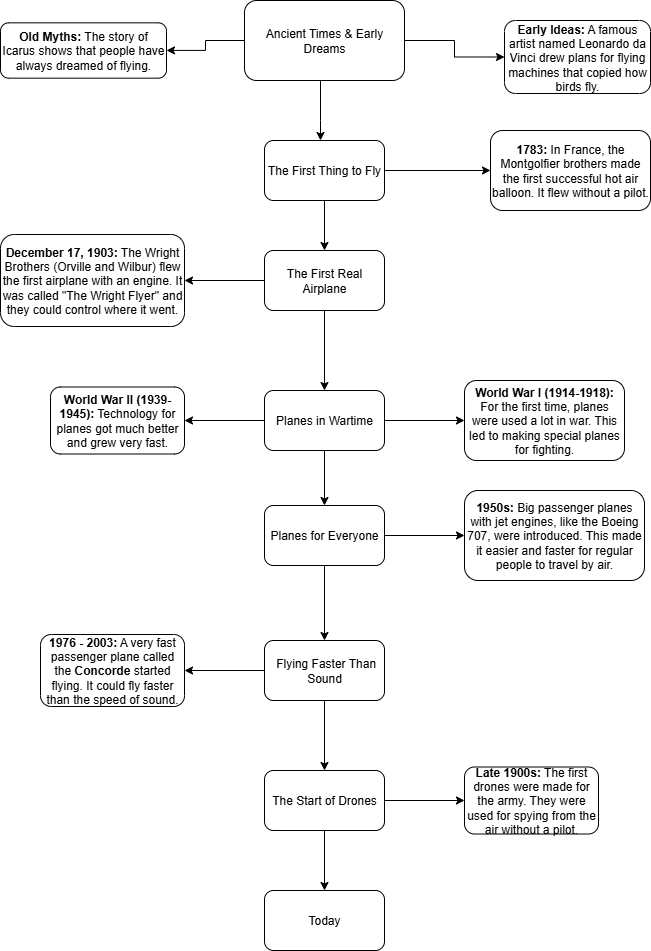

The diagram above was exported from draw.io. Its source (the exported page's mxGraphModel, read from the mxfile embedded in the PNG):
<mxGraphModel dx="1042" dy="562" grid="1" gridSize="10" guides="1" tooltips="1" connect="1" arrows="1" fold="1" page="1" pageScale="1" pageWidth="827" pageHeight="1169" math="0" shadow="0">
  <root>
    <mxCell id="0" />
    <mxCell id="1" parent="0" />
    <mxCell id="VZCIiN7AhEuVv5k8Z_d--3" value="" style="edgeStyle=orthogonalEdgeStyle;rounded=0;orthogonalLoop=1;jettySize=auto;html=1;labelBackgroundColor=none;fontColor=default;" edge="1" parent="1" source="VZCIiN7AhEuVv5k8Z_d--1" target="VZCIiN7AhEuVv5k8Z_d--2">
      <mxGeometry relative="1" as="geometry">
        <Array as="points">
          <mxPoint x="410" y="170" />
          <mxPoint x="410" y="170" />
        </Array>
      </mxGeometry>
    </mxCell>
    <mxCell id="VZCIiN7AhEuVv5k8Z_d--7" value="" style="edgeStyle=orthogonalEdgeStyle;rounded=0;orthogonalLoop=1;jettySize=auto;html=1;labelBackgroundColor=none;fontColor=default;" edge="1" parent="1" source="VZCIiN7AhEuVv5k8Z_d--1" target="VZCIiN7AhEuVv5k8Z_d--6">
      <mxGeometry relative="1" as="geometry" />
    </mxCell>
    <mxCell id="VZCIiN7AhEuVv5k8Z_d--9" value="" style="edgeStyle=orthogonalEdgeStyle;rounded=0;orthogonalLoop=1;jettySize=auto;html=1;labelBackgroundColor=none;fontColor=default;" edge="1" parent="1" source="VZCIiN7AhEuVv5k8Z_d--1" target="VZCIiN7AhEuVv5k8Z_d--8">
      <mxGeometry relative="1" as="geometry" />
    </mxCell>
    <mxCell id="VZCIiN7AhEuVv5k8Z_d--1" value="Ancient Times &amp;amp; Early Dreams" style="rounded=1;whiteSpace=wrap;html=1;labelBackgroundColor=none;" vertex="1" parent="1">
      <mxGeometry x="334" y="50" width="160" height="80" as="geometry" />
    </mxCell>
    <mxCell id="VZCIiN7AhEuVv5k8Z_d--11" value="" style="edgeStyle=orthogonalEdgeStyle;rounded=0;orthogonalLoop=1;jettySize=auto;html=1;labelBackgroundColor=none;fontColor=default;" edge="1" parent="1" source="VZCIiN7AhEuVv5k8Z_d--2" target="VZCIiN7AhEuVv5k8Z_d--10">
      <mxGeometry relative="1" as="geometry" />
    </mxCell>
    <mxCell id="VZCIiN7AhEuVv5k8Z_d--13" value="" style="edgeStyle=orthogonalEdgeStyle;rounded=0;orthogonalLoop=1;jettySize=auto;html=1;labelBackgroundColor=none;fontColor=default;" edge="1" parent="1" source="VZCIiN7AhEuVv5k8Z_d--2" target="VZCIiN7AhEuVv5k8Z_d--12">
      <mxGeometry relative="1" as="geometry" />
    </mxCell>
    <mxCell id="VZCIiN7AhEuVv5k8Z_d--2" value="The First Thing to Fly" style="whiteSpace=wrap;html=1;rounded=1;labelBackgroundColor=none;" vertex="1" parent="1">
      <mxGeometry x="354" y="190" width="120" height="60" as="geometry" />
    </mxCell>
    <mxCell id="VZCIiN7AhEuVv5k8Z_d--6" value="&lt;b&gt;Early Ideas:&lt;/b&gt; A famous artist named Leonardo da Vinci drew plans for flying machines that copied how birds fly." style="whiteSpace=wrap;html=1;rounded=1;labelBackgroundColor=none;" vertex="1" parent="1">
      <mxGeometry x="594" y="70" width="146" height="73" as="geometry" />
    </mxCell>
    <mxCell id="VZCIiN7AhEuVv5k8Z_d--8" value="&lt;b&gt;Old Myths:&lt;/b&gt; The story of Icarus shows that people have always dreamed of flying." style="whiteSpace=wrap;html=1;rounded=1;labelBackgroundColor=none;" vertex="1" parent="1">
      <mxGeometry x="90" y="72.34" width="166" height="55.33" as="geometry" />
    </mxCell>
    <mxCell id="VZCIiN7AhEuVv5k8Z_d--10" value="&lt;b&gt;1783:&lt;/b&gt; In France, the Montgolfier brothers made the first successful hot air balloon. It flew without a pilot." style="whiteSpace=wrap;html=1;rounded=1;labelBackgroundColor=none;" vertex="1" parent="1">
      <mxGeometry x="580" y="180" width="160" height="80" as="geometry" />
    </mxCell>
    <mxCell id="VZCIiN7AhEuVv5k8Z_d--15" value="" style="edgeStyle=orthogonalEdgeStyle;rounded=0;orthogonalLoop=1;jettySize=auto;html=1;labelBackgroundColor=none;fontColor=default;" edge="1" parent="1" source="VZCIiN7AhEuVv5k8Z_d--12" target="VZCIiN7AhEuVv5k8Z_d--14">
      <mxGeometry relative="1" as="geometry" />
    </mxCell>
    <mxCell id="VZCIiN7AhEuVv5k8Z_d--17" value="" style="edgeStyle=orthogonalEdgeStyle;rounded=0;orthogonalLoop=1;jettySize=auto;html=1;labelBackgroundColor=none;fontColor=default;" edge="1" parent="1" source="VZCIiN7AhEuVv5k8Z_d--12" target="VZCIiN7AhEuVv5k8Z_d--16">
      <mxGeometry relative="1" as="geometry" />
    </mxCell>
    <mxCell id="VZCIiN7AhEuVv5k8Z_d--12" value="The First Real Airplane" style="whiteSpace=wrap;html=1;rounded=1;labelBackgroundColor=none;" vertex="1" parent="1">
      <mxGeometry x="354" y="300" width="120" height="60" as="geometry" />
    </mxCell>
    <mxCell id="VZCIiN7AhEuVv5k8Z_d--14" value="&lt;b&gt;December 17, 1903:&lt;/b&gt; The Wright Brothers (Orville and Wilbur) flew the first airplane with an engine. It was called &quot;The Wright Flyer&quot; and they could control where it went." style="whiteSpace=wrap;html=1;rounded=1;labelBackgroundColor=none;" vertex="1" parent="1">
      <mxGeometry x="90" y="284" width="184" height="92" as="geometry" />
    </mxCell>
    <mxCell id="VZCIiN7AhEuVv5k8Z_d--19" value="" style="edgeStyle=orthogonalEdgeStyle;rounded=0;orthogonalLoop=1;jettySize=auto;html=1;labelBackgroundColor=none;fontColor=default;" edge="1" parent="1" source="VZCIiN7AhEuVv5k8Z_d--16" target="VZCIiN7AhEuVv5k8Z_d--18">
      <mxGeometry relative="1" as="geometry" />
    </mxCell>
    <mxCell id="VZCIiN7AhEuVv5k8Z_d--21" value="" style="edgeStyle=orthogonalEdgeStyle;rounded=0;orthogonalLoop=1;jettySize=auto;html=1;labelBackgroundColor=none;fontColor=default;" edge="1" parent="1" source="VZCIiN7AhEuVv5k8Z_d--16" target="VZCIiN7AhEuVv5k8Z_d--20">
      <mxGeometry relative="1" as="geometry" />
    </mxCell>
    <mxCell id="VZCIiN7AhEuVv5k8Z_d--23" value="" style="edgeStyle=orthogonalEdgeStyle;rounded=0;orthogonalLoop=1;jettySize=auto;html=1;labelBackgroundColor=none;fontColor=default;" edge="1" parent="1" source="VZCIiN7AhEuVv5k8Z_d--16" target="VZCIiN7AhEuVv5k8Z_d--22">
      <mxGeometry relative="1" as="geometry" />
    </mxCell>
    <mxCell id="VZCIiN7AhEuVv5k8Z_d--16" value="Planes in Wartime" style="whiteSpace=wrap;html=1;rounded=1;labelBackgroundColor=none;" vertex="1" parent="1">
      <mxGeometry x="354" y="440" width="120" height="60" as="geometry" />
    </mxCell>
    <mxCell id="VZCIiN7AhEuVv5k8Z_d--18" value="&lt;b&gt;World War I (1914-1918):&lt;/b&gt; For the first time, planes were used a lot in war. This led to making special planes for fighting." style="whiteSpace=wrap;html=1;rounded=1;labelBackgroundColor=none;" vertex="1" parent="1">
      <mxGeometry x="554" y="430" width="160" height="80" as="geometry" />
    </mxCell>
    <mxCell id="VZCIiN7AhEuVv5k8Z_d--20" value="&lt;b&gt;World War II (1939-1945):&lt;/b&gt; Technology for planes got much better and grew very fast." style="whiteSpace=wrap;html=1;rounded=1;labelBackgroundColor=none;" vertex="1" parent="1">
      <mxGeometry x="140" y="436.5" width="134" height="67" as="geometry" />
    </mxCell>
    <mxCell id="VZCIiN7AhEuVv5k8Z_d--25" value="" style="edgeStyle=orthogonalEdgeStyle;rounded=0;orthogonalLoop=1;jettySize=auto;html=1;labelBackgroundColor=none;fontColor=default;" edge="1" parent="1" source="VZCIiN7AhEuVv5k8Z_d--22" target="VZCIiN7AhEuVv5k8Z_d--24">
      <mxGeometry relative="1" as="geometry" />
    </mxCell>
    <mxCell id="VZCIiN7AhEuVv5k8Z_d--27" value="" style="edgeStyle=orthogonalEdgeStyle;rounded=0;orthogonalLoop=1;jettySize=auto;html=1;labelBackgroundColor=none;fontColor=default;" edge="1" parent="1" source="VZCIiN7AhEuVv5k8Z_d--22" target="VZCIiN7AhEuVv5k8Z_d--26">
      <mxGeometry relative="1" as="geometry" />
    </mxCell>
    <mxCell id="VZCIiN7AhEuVv5k8Z_d--22" value="Planes for Everyone" style="whiteSpace=wrap;html=1;rounded=1;labelBackgroundColor=none;" vertex="1" parent="1">
      <mxGeometry x="354" y="555" width="120" height="60" as="geometry" />
    </mxCell>
    <mxCell id="VZCIiN7AhEuVv5k8Z_d--24" value="&lt;b&gt;1950s:&lt;/b&gt; Big passenger planes with jet engines, like the Boeing 707, were introduced. This made it easier and faster for regular people to travel by air." style="whiteSpace=wrap;html=1;rounded=1;labelBackgroundColor=none;" vertex="1" parent="1">
      <mxGeometry x="554" y="540" width="180" height="90" as="geometry" />
    </mxCell>
    <mxCell id="VZCIiN7AhEuVv5k8Z_d--29" value="" style="edgeStyle=orthogonalEdgeStyle;rounded=0;orthogonalLoop=1;jettySize=auto;html=1;labelBackgroundColor=none;fontColor=default;" edge="1" parent="1" source="VZCIiN7AhEuVv5k8Z_d--26" target="VZCIiN7AhEuVv5k8Z_d--28">
      <mxGeometry relative="1" as="geometry" />
    </mxCell>
    <mxCell id="VZCIiN7AhEuVv5k8Z_d--31" value="" style="edgeStyle=orthogonalEdgeStyle;rounded=0;orthogonalLoop=1;jettySize=auto;html=1;labelBackgroundColor=none;fontColor=default;" edge="1" parent="1" source="VZCIiN7AhEuVv5k8Z_d--26" target="VZCIiN7AhEuVv5k8Z_d--30">
      <mxGeometry relative="1" as="geometry" />
    </mxCell>
    <mxCell id="VZCIiN7AhEuVv5k8Z_d--26" value="&amp;nbsp;Flying Faster Than Sound" style="whiteSpace=wrap;html=1;rounded=1;labelBackgroundColor=none;" vertex="1" parent="1">
      <mxGeometry x="354" y="690" width="120" height="60" as="geometry" />
    </mxCell>
    <mxCell id="VZCIiN7AhEuVv5k8Z_d--28" value="&lt;b&gt;1976 - 2003:&lt;/b&gt; A very fast passenger plane called the &lt;b&gt;Concorde&lt;/b&gt; started flying. It could fly faster than the speed of sound." style="whiteSpace=wrap;html=1;rounded=1;labelBackgroundColor=none;" vertex="1" parent="1">
      <mxGeometry x="130" y="684" width="144" height="72" as="geometry" />
    </mxCell>
    <mxCell id="VZCIiN7AhEuVv5k8Z_d--33" value="" style="edgeStyle=orthogonalEdgeStyle;rounded=0;orthogonalLoop=1;jettySize=auto;html=1;labelBackgroundColor=none;fontColor=default;" edge="1" parent="1" source="VZCIiN7AhEuVv5k8Z_d--30" target="VZCIiN7AhEuVv5k8Z_d--32">
      <mxGeometry relative="1" as="geometry" />
    </mxCell>
    <mxCell id="VZCIiN7AhEuVv5k8Z_d--35" value="" style="edgeStyle=orthogonalEdgeStyle;rounded=0;orthogonalLoop=1;jettySize=auto;html=1;labelBackgroundColor=none;fontColor=default;" edge="1" parent="1" source="VZCIiN7AhEuVv5k8Z_d--30" target="VZCIiN7AhEuVv5k8Z_d--34">
      <mxGeometry relative="1" as="geometry" />
    </mxCell>
    <mxCell id="VZCIiN7AhEuVv5k8Z_d--30" value="The Start of Drones" style="whiteSpace=wrap;html=1;rounded=1;labelBackgroundColor=none;" vertex="1" parent="1">
      <mxGeometry x="354" y="820" width="120" height="60" as="geometry" />
    </mxCell>
    <mxCell id="VZCIiN7AhEuVv5k8Z_d--32" value="Today" style="whiteSpace=wrap;html=1;rounded=1;labelBackgroundColor=none;" vertex="1" parent="1">
      <mxGeometry x="354" y="940" width="120" height="60" as="geometry" />
    </mxCell>
    <mxCell id="VZCIiN7AhEuVv5k8Z_d--34" value="&lt;b&gt;Late 1900s:&lt;/b&gt; The first drones were made for the army. They were used for spying from the air without a pilot." style="whiteSpace=wrap;html=1;rounded=1;labelBackgroundColor=none;" vertex="1" parent="1">
      <mxGeometry x="554" y="816.5" width="134" height="67" as="geometry" />
    </mxCell>
  </root>
</mxGraphModel>